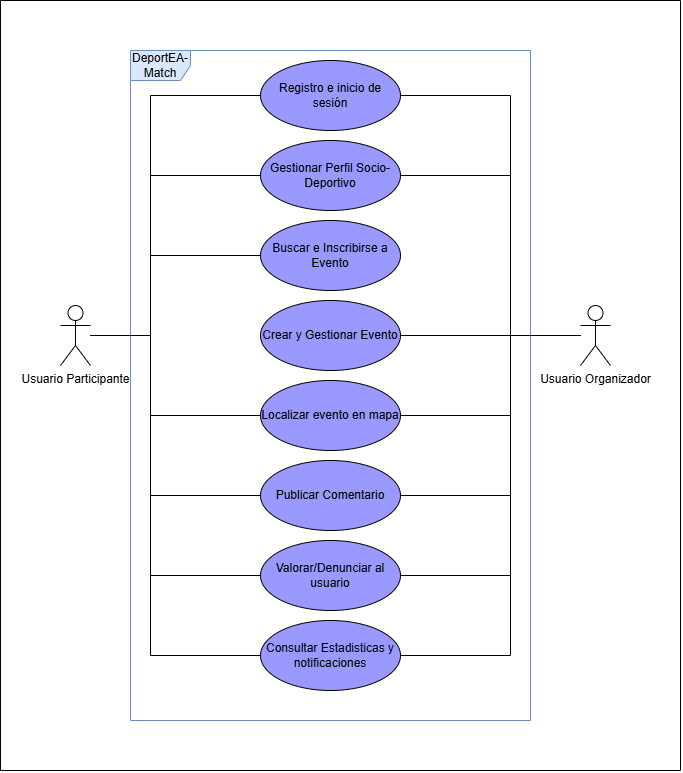

The diagram above was exported from draw.io. Its source (the exported page's mxGraphModel, read from the mxfile embedded in the PNG):
<mxGraphModel dx="2191" dy="1400" grid="1" gridSize="10" guides="1" tooltips="1" connect="1" arrows="1" fold="1" page="1" pageScale="1" pageWidth="827" pageHeight="1169" math="0" shadow="0">
  <root>
    <mxCell id="0" />
    <mxCell id="1" parent="0" />
    <mxCell id="RRxMMONujhm5mS04AvRZ-2" parent="1" style="shape=umlFrame;whiteSpace=wrap;html=1;pointerEvents=0;fillColor=#dae8fc;strokeColor=#6c8ebf;gradientColor=none;" value="DeportEA-Match" vertex="1">
      <mxGeometry height="670" width="400" x="210" y="90" as="geometry" />
    </mxCell>
    <mxCell id="RRxMMONujhm5mS04AvRZ-14" edge="1" parent="1" source="RRxMMONujhm5mS04AvRZ-3" style="edgeStyle=orthogonalEdgeStyle;rounded=0;orthogonalLoop=1;jettySize=auto;html=1;entryX=0;entryY=0.5;entryDx=0;entryDy=0;startArrow=none;startFill=0;endArrow=none;endFill=0;" target="RRxMMONujhm5mS04AvRZ-7">
      <mxGeometry relative="1" x="-0.7805" as="geometry">
        <Array as="points">
          <mxPoint x="230" y="375" />
          <mxPoint x="230" y="135" />
        </Array>
      </mxGeometry>
    </mxCell>
    <mxCell id="RRxMMONujhm5mS04AvRZ-15" edge="1" parent="1" source="RRxMMONujhm5mS04AvRZ-3" style="edgeStyle=orthogonalEdgeStyle;rounded=0;orthogonalLoop=1;jettySize=auto;html=1;entryX=0;entryY=0.5;entryDx=0;entryDy=0;endArrow=none;endFill=0;" target="RRxMMONujhm5mS04AvRZ-8">
      <mxGeometry relative="1" as="geometry">
        <Array as="points">
          <mxPoint x="230" y="375" />
          <mxPoint x="230" y="215" />
        </Array>
      </mxGeometry>
    </mxCell>
    <mxCell id="RRxMMONujhm5mS04AvRZ-16" edge="1" parent="1" source="RRxMMONujhm5mS04AvRZ-3" style="edgeStyle=orthogonalEdgeStyle;rounded=0;orthogonalLoop=1;jettySize=auto;html=1;entryX=0;entryY=0.5;entryDx=0;entryDy=0;endArrow=none;endFill=0;" target="RRxMMONujhm5mS04AvRZ-9">
      <mxGeometry relative="1" as="geometry">
        <Array as="points">
          <mxPoint x="230" y="375" />
          <mxPoint x="230" y="295" />
        </Array>
      </mxGeometry>
    </mxCell>
    <mxCell id="RRxMMONujhm5mS04AvRZ-17" edge="1" parent="1" source="RRxMMONujhm5mS04AvRZ-3" style="edgeStyle=orthogonalEdgeStyle;rounded=0;orthogonalLoop=1;jettySize=auto;html=1;entryX=0;entryY=0.5;entryDx=0;entryDy=0;endArrow=none;endFill=0;" target="RRxMMONujhm5mS04AvRZ-11">
      <mxGeometry relative="1" as="geometry">
        <Array as="points">
          <mxPoint x="230" y="375" />
          <mxPoint x="230" y="455" />
        </Array>
      </mxGeometry>
    </mxCell>
    <mxCell id="RRxMMONujhm5mS04AvRZ-18" edge="1" parent="1" source="RRxMMONujhm5mS04AvRZ-3" style="edgeStyle=orthogonalEdgeStyle;rounded=0;orthogonalLoop=1;jettySize=auto;html=1;entryX=0;entryY=0.5;entryDx=0;entryDy=0;endArrow=none;endFill=0;" target="RRxMMONujhm5mS04AvRZ-12">
      <mxGeometry relative="1" as="geometry">
        <Array as="points">
          <mxPoint x="230" y="375" />
          <mxPoint x="230" y="535" />
        </Array>
      </mxGeometry>
    </mxCell>
    <mxCell id="RRxMMONujhm5mS04AvRZ-19" edge="1" parent="1" source="RRxMMONujhm5mS04AvRZ-3" style="edgeStyle=orthogonalEdgeStyle;rounded=0;orthogonalLoop=1;jettySize=auto;html=1;entryX=0;entryY=0.5;entryDx=0;entryDy=0;endArrow=none;endFill=0;" target="RRxMMONujhm5mS04AvRZ-13">
      <mxGeometry relative="1" as="geometry">
        <Array as="points">
          <mxPoint x="230" y="375" />
          <mxPoint x="230" y="615" />
        </Array>
      </mxGeometry>
    </mxCell>
    <mxCell id="RRxMMONujhm5mS04AvRZ-3" parent="1" style="shape=umlActor;verticalLabelPosition=bottom;verticalAlign=top;html=1;" value="Usuario Participante&lt;div&gt;&lt;br&gt;&lt;/div&gt;" vertex="1">
      <mxGeometry height="60" width="30" x="140" y="345" as="geometry" />
    </mxCell>
    <mxCell id="RRxMMONujhm5mS04AvRZ-20" edge="1" parent="1" source="RRxMMONujhm5mS04AvRZ-4" style="edgeStyle=orthogonalEdgeStyle;rounded=0;orthogonalLoop=1;jettySize=auto;html=1;entryX=1;entryY=0.5;entryDx=0;entryDy=0;endArrow=none;endFill=0;" target="RRxMMONujhm5mS04AvRZ-7">
      <mxGeometry relative="1" as="geometry">
        <Array as="points">
          <mxPoint x="590" y="375" />
          <mxPoint x="590" y="135" />
        </Array>
      </mxGeometry>
    </mxCell>
    <mxCell id="RRxMMONujhm5mS04AvRZ-21" edge="1" parent="1" source="RRxMMONujhm5mS04AvRZ-4" style="edgeStyle=orthogonalEdgeStyle;rounded=0;orthogonalLoop=1;jettySize=auto;html=1;entryX=1;entryY=0.5;entryDx=0;entryDy=0;endArrow=none;endFill=0;" target="RRxMMONujhm5mS04AvRZ-8">
      <mxGeometry relative="1" as="geometry">
        <Array as="points">
          <mxPoint x="590" y="375" />
          <mxPoint x="590" y="215" />
        </Array>
      </mxGeometry>
    </mxCell>
    <mxCell id="RRxMMONujhm5mS04AvRZ-22" edge="1" parent="1" source="RRxMMONujhm5mS04AvRZ-4" style="edgeStyle=orthogonalEdgeStyle;rounded=0;orthogonalLoop=1;jettySize=auto;html=1;entryX=1;entryY=0.5;entryDx=0;entryDy=0;endArrow=none;endFill=0;" target="RRxMMONujhm5mS04AvRZ-10">
      <mxGeometry relative="1" as="geometry" />
    </mxCell>
    <mxCell id="RRxMMONujhm5mS04AvRZ-23" edge="1" parent="1" source="RRxMMONujhm5mS04AvRZ-4" style="edgeStyle=orthogonalEdgeStyle;rounded=0;orthogonalLoop=1;jettySize=auto;html=1;entryX=1;entryY=0.5;entryDx=0;entryDy=0;endArrow=none;endFill=0;" target="RRxMMONujhm5mS04AvRZ-11">
      <mxGeometry relative="1" as="geometry">
        <Array as="points">
          <mxPoint x="590" y="375" />
          <mxPoint x="590" y="455" />
        </Array>
      </mxGeometry>
    </mxCell>
    <mxCell id="RRxMMONujhm5mS04AvRZ-24" edge="1" parent="1" source="RRxMMONujhm5mS04AvRZ-4" style="edgeStyle=orthogonalEdgeStyle;rounded=0;orthogonalLoop=1;jettySize=auto;html=1;entryX=1;entryY=0.5;entryDx=0;entryDy=0;endArrow=none;endFill=0;" target="RRxMMONujhm5mS04AvRZ-12">
      <mxGeometry relative="1" as="geometry">
        <Array as="points">
          <mxPoint x="590" y="375" />
          <mxPoint x="590" y="535" />
        </Array>
      </mxGeometry>
    </mxCell>
    <mxCell id="RRxMMONujhm5mS04AvRZ-25" edge="1" parent="1" source="RRxMMONujhm5mS04AvRZ-4" style="edgeStyle=orthogonalEdgeStyle;rounded=0;orthogonalLoop=1;jettySize=auto;html=1;entryX=1;entryY=0.5;entryDx=0;entryDy=0;endArrow=none;endFill=0;" target="RRxMMONujhm5mS04AvRZ-13">
      <mxGeometry relative="1" as="geometry">
        <Array as="points">
          <mxPoint x="590" y="375" />
          <mxPoint x="590" y="615" />
        </Array>
      </mxGeometry>
    </mxCell>
    <mxCell id="RRxMMONujhm5mS04AvRZ-4" parent="1" style="shape=umlActor;verticalLabelPosition=bottom;verticalAlign=top;html=1;" value="Usuario Organizador" vertex="1">
      <mxGeometry height="60" width="30" x="660" y="345" as="geometry" />
    </mxCell>
    <mxCell id="RRxMMONujhm5mS04AvRZ-7" parent="1" style="ellipse;whiteSpace=wrap;html=1;fillColor=#9999FF;" value="Registro e inicio de sesión" vertex="1">
      <mxGeometry height="70" width="140" x="340" y="100" as="geometry" />
    </mxCell>
    <mxCell id="RRxMMONujhm5mS04AvRZ-8" parent="1" style="ellipse;whiteSpace=wrap;html=1;fillColor=#9999FF;" value="Gestionar Perfil Socio-Deportivo" vertex="1">
      <mxGeometry height="70" width="140" x="340" y="180" as="geometry" />
    </mxCell>
    <mxCell id="RRxMMONujhm5mS04AvRZ-9" parent="1" style="ellipse;whiteSpace=wrap;html=1;fillColor=#9999FF;" value="Buscar e Inscribirse a Evento" vertex="1">
      <mxGeometry height="70" width="140" x="340" y="260" as="geometry" />
    </mxCell>
    <mxCell id="RRxMMONujhm5mS04AvRZ-10" parent="1" style="ellipse;whiteSpace=wrap;html=1;fillColor=#9999FF;" value="Crear y Gestionar Evento" vertex="1">
      <mxGeometry height="70" width="140" x="340" y="340" as="geometry" />
    </mxCell>
    <mxCell id="RRxMMONujhm5mS04AvRZ-11" parent="1" style="ellipse;whiteSpace=wrap;html=1;fillColor=#9999FF;" value="Localizar evento en mapa" vertex="1">
      <mxGeometry height="70" width="140" x="340" y="420" as="geometry" />
    </mxCell>
    <mxCell id="RRxMMONujhm5mS04AvRZ-12" parent="1" style="ellipse;whiteSpace=wrap;html=1;fillColor=#9999FF;" value="Publicar Comentario" vertex="1">
      <mxGeometry height="70" width="140" x="340" y="500" as="geometry" />
    </mxCell>
    <mxCell id="RRxMMONujhm5mS04AvRZ-13" parent="1" style="ellipse;whiteSpace=wrap;html=1;fillColor=#9999FF;" value="Valorar/Denunciar al usuario" vertex="1">
      <mxGeometry height="70" width="140" x="340" y="580" as="geometry" />
    </mxCell>
    <mxCell id="p0I0JMYOaNdd-bJERiqE-1" parent="1" style="ellipse;whiteSpace=wrap;html=1;fillColor=#9999FF;" value="Consultar Estadisticas y notificaciones" vertex="1">
      <mxGeometry height="70" width="140" x="340" y="660" as="geometry" />
    </mxCell>
    <mxCell id="p0I0JMYOaNdd-bJERiqE-2" edge="1" parent="1" style="edgeStyle=orthogonalEdgeStyle;rounded=0;orthogonalLoop=1;jettySize=auto;html=1;entryX=0;entryY=0.5;entryDx=0;entryDy=0;endArrow=none;endFill=0;" target="p0I0JMYOaNdd-bJERiqE-1">
      <mxGeometry relative="1" x="-0.1692" as="geometry">
        <Array as="points">
          <mxPoint x="230" y="695" />
        </Array>
        <mxPoint x="230" y="610" as="sourcePoint" />
        <mxPoint x="339.96" y="708.6300000000001" as="targetPoint" />
      </mxGeometry>
    </mxCell>
    <mxCell id="p0I0JMYOaNdd-bJERiqE-3" edge="1" parent="1" style="edgeStyle=orthogonalEdgeStyle;rounded=0;orthogonalLoop=1;jettySize=auto;html=1;entryX=1;entryY=0.5;entryDx=0;entryDy=0;endArrow=none;endFill=0;" target="p0I0JMYOaNdd-bJERiqE-1">
      <mxGeometry relative="1" x="-0.0323" as="geometry">
        <Array as="points">
          <mxPoint x="590" y="695" />
        </Array>
        <mxPoint x="590" y="610" as="sourcePoint" />
        <mxPoint x="489.9999999999999" y="695" as="targetPoint" />
      </mxGeometry>
    </mxCell>
    <mxCell id="p0I0JMYOaNdd-bJERiqE-5" edge="1" parent="1" style="endArrow=none;html=1;rounded=0;defaultLabelBackgroundColor=page;" value="">
      <mxGeometry height="50" relative="1" width="50" as="geometry">
        <mxPoint x="80" y="810" as="sourcePoint" />
        <mxPoint x="80" y="40" as="targetPoint" />
      </mxGeometry>
    </mxCell>
    <mxCell id="p0I0JMYOaNdd-bJERiqE-6" edge="1" parent="1" style="endArrow=none;html=1;rounded=0;defaultLabelBackgroundColor=page;" value="">
      <mxGeometry height="50" relative="1" width="50" as="geometry">
        <mxPoint x="80" y="40" as="sourcePoint" />
        <mxPoint x="760" y="40" as="targetPoint" />
      </mxGeometry>
    </mxCell>
    <mxCell id="p0I0JMYOaNdd-bJERiqE-7" edge="1" parent="1" style="endArrow=none;html=1;rounded=0;defaultLabelBackgroundColor=page;" value="">
      <mxGeometry height="50" relative="1" width="50" as="geometry">
        <mxPoint x="760" y="810" as="sourcePoint" />
        <mxPoint x="760" y="40" as="targetPoint" />
      </mxGeometry>
    </mxCell>
    <mxCell id="p0I0JMYOaNdd-bJERiqE-8" edge="1" parent="1" style="endArrow=none;html=1;rounded=0;defaultLabelBackgroundColor=page;" value="">
      <mxGeometry height="50" relative="1" width="50" as="geometry">
        <mxPoint x="80" y="810" as="sourcePoint" />
        <mxPoint x="760" y="810" as="targetPoint" />
      </mxGeometry>
    </mxCell>
  </root>
</mxGraphModel>